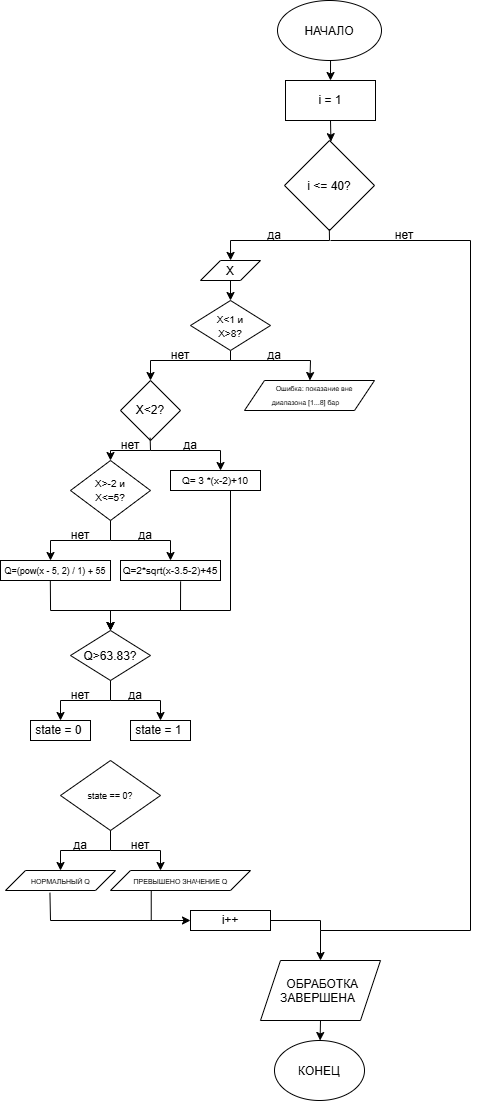

The diagram above was exported from draw.io. Its source (the exported page's mxGraphModel, read from the mxfile embedded in the PNG):
<mxGraphModel dx="149" dy="90" grid="1" gridSize="10" guides="1" tooltips="1" connect="1" arrows="1" fold="1" page="1" pageScale="1" pageWidth="827" pageHeight="1169" background="light-dark(#FFFFFF,#FFFFFF)" math="0" shadow="0">
  <root>
    <mxCell id="0" />
    <mxCell id="1" parent="0" />
    <mxCell id="AqxorIGq2Gc0W-OTR_VK-203" parent="1" style="ellipse;whiteSpace=wrap;html=1;shapeInside=1;" value="НАЧАЛО" vertex="1">
      <mxGeometry height="60" width="104" x="327" y="30" as="geometry" />
    </mxCell>
    <mxCell id="AqxorIGq2Gc0W-OTR_VK-204" parent="1" style="rounded=0;whiteSpace=wrap;html=1;" value="i = 1" vertex="1">
      <mxGeometry height="40" width="90" x="335" y="110" as="geometry" />
    </mxCell>
    <mxCell id="AqxorIGq2Gc0W-OTR_VK-205" parent="1" style="rhombus;whiteSpace=wrap;html=1;shapeInside=1;" value="i &amp;lt;= 40?" vertex="1">
      <mxGeometry height="90" width="90" x="334" y="170" as="geometry" />
    </mxCell>
    <mxCell id="AqxorIGq2Gc0W-OTR_VK-206" parent="1" style="shape=parallelogram;perimeter=parallelogramPerimeter;whiteSpace=wrap;html=1;shapeInside=1;fixedSize=1;" value="X" vertex="1">
      <mxGeometry height="20" width="60" x="250" y="290" as="geometry" />
    </mxCell>
    <mxCell id="AqxorIGq2Gc0W-OTR_VK-207" edge="1" parent="1" source="AqxorIGq2Gc0W-OTR_VK-205" style="endArrow=classic;html=1;rounded=0;defaultLabelBackgroundColor=page;exitX=0.498;exitY=0.985;exitDx=0;exitDy=0;strokeColor=light-dark(#000000,#000000);exitPerimeter=0;" value="">
      <mxGeometry height="50" relative="1" width="50" x="-0.1314" as="geometry">
        <Array as="points">
          <mxPoint x="379" y="270" />
          <mxPoint x="280" y="270" />
        </Array>
        <mxPoint x="420" y="410" as="sourcePoint" />
        <mxPoint x="280.06" y="289.94" as="targetPoint" />
      </mxGeometry>
    </mxCell>
    <mxCell id="AqxorIGq2Gc0W-OTR_VK-208" edge="1" parent="1" style="endArrow=classic;html=1;rounded=0;defaultLabelBackgroundColor=page;entryX=0.5;entryY=0;entryDx=0;entryDy=0;strokeColor=light-dark(#000000,#000000);" target="AqxorIGq2Gc0W-OTR_VK-259" value="">
      <mxGeometry height="50" relative="1" width="50" x="-0.6515" as="geometry">
        <Array as="points">
          <mxPoint x="520" y="270" />
          <mxPoint x="520" y="960" />
          <mxPoint x="370" y="960" />
        </Array>
        <mxPoint x="380" y="270" as="sourcePoint" />
        <mxPoint x="520" y="770" as="targetPoint" />
      </mxGeometry>
    </mxCell>
    <mxCell id="AqxorIGq2Gc0W-OTR_VK-210" edge="1" parent="1" source="AqxorIGq2Gc0W-OTR_VK-206" style="endArrow=classic;html=1;rounded=0;defaultLabelBackgroundColor=page;exitX=0.5;exitY=1;exitDx=0;exitDy=0;entryX=0.5;entryY=0;entryDx=0;entryDy=0;strokeColor=light-dark(#000000,#000000);" target="AqxorIGq2Gc0W-OTR_VK-215" value="">
      <mxGeometry height="50" relative="1" width="50" as="geometry">
        <mxPoint x="320" y="500" as="sourcePoint" />
        <mxPoint x="300" y="330" as="targetPoint" />
      </mxGeometry>
    </mxCell>
    <mxCell id="AqxorIGq2Gc0W-OTR_VK-211" edge="1" parent="1" style="endArrow=classic;html=1;rounded=0;defaultLabelBackgroundColor=page;strokeColor=light-dark(#000000,#000000);" value="">
      <mxGeometry height="50" relative="1" width="50" x="0.0909" as="geometry">
        <Array as="points">
          <mxPoint x="280" y="390" />
          <mxPoint x="200" y="390" />
        </Array>
        <mxPoint x="280" y="380" as="sourcePoint" />
        <mxPoint x="200" y="410" as="targetPoint" />
      </mxGeometry>
    </mxCell>
    <mxCell id="AqxorIGq2Gc0W-OTR_VK-212" edge="1" parent="1" style="endArrow=classic;html=1;rounded=0;defaultLabelBackgroundColor=page;strokeColor=light-dark(#000000,#000000);" target="AqxorIGq2Gc0W-OTR_VK-240" value="">
      <mxGeometry height="50" relative="1" width="50" as="geometry">
        <Array as="points">
          <mxPoint x="360" y="390" />
        </Array>
        <mxPoint x="274" y="390" as="sourcePoint" />
        <mxPoint x="360" y="410" as="targetPoint" />
      </mxGeometry>
    </mxCell>
    <mxCell id="AqxorIGq2Gc0W-OTR_VK-215" parent="1" style="rhombus;whiteSpace=wrap;html=1;shapeInside=1;" value="&lt;font style=&quot;font-size: 10px;&quot;&gt;X&amp;lt;1 и X&amp;gt;8?&lt;/font&gt;" vertex="1">
      <mxGeometry height="50" width="80" x="240" y="330" as="geometry" />
    </mxCell>
    <mxCell id="AqxorIGq2Gc0W-OTR_VK-216" parent="1" style="rhombus;whiteSpace=wrap;html=1;shapeInside=1;" value="X&amp;lt;2?" vertex="1">
      <mxGeometry height="60" width="60" x="170" y="410" as="geometry" />
    </mxCell>
    <mxCell id="AqxorIGq2Gc0W-OTR_VK-217" edge="1" parent="1" source="AqxorIGq2Gc0W-OTR_VK-216" style="endArrow=classic;html=1;rounded=0;defaultLabelBackgroundColor=page;exitX=0.494;exitY=0.955;exitDx=0;exitDy=0;strokeColor=light-dark(#000000,#000000);exitPerimeter=0;" value="">
      <mxGeometry height="50" relative="1" width="50" x="0.4333" as="geometry">
        <Array as="points">
          <mxPoint x="200" y="480" />
          <mxPoint x="160" y="480" />
        </Array>
        <mxPoint x="210" y="540" as="sourcePoint" />
        <mxPoint x="160" y="490" as="targetPoint" />
      </mxGeometry>
    </mxCell>
    <mxCell id="AqxorIGq2Gc0W-OTR_VK-218" edge="1" parent="1" style="endArrow=classic;html=1;rounded=0;defaultLabelBackgroundColor=page;entryX=0.556;entryY=0;entryDx=0;entryDy=0;entryPerimeter=0;strokeColor=light-dark(#000000,#000000);" target="AqxorIGq2Gc0W-OTR_VK-225" value="">
      <mxGeometry height="50" relative="1" width="50" x="0.3111" as="geometry">
        <Array as="points">
          <mxPoint x="270" y="480" />
        </Array>
        <mxPoint x="200" y="480" as="sourcePoint" />
        <mxPoint x="290" y="480" as="targetPoint" />
      </mxGeometry>
    </mxCell>
    <mxCell id="AqxorIGq2Gc0W-OTR_VK-220" parent="1" style="rhombus;whiteSpace=wrap;html=1;shapeInside=1;" value="&lt;font style=&quot;font-size: 10px;&quot;&gt;X&amp;gt;-2 и X&amp;lt;=5?&lt;/font&gt;" vertex="1">
      <mxGeometry height="60" width="80" x="120" y="490" as="geometry" />
    </mxCell>
    <mxCell id="AqxorIGq2Gc0W-OTR_VK-221" parent="1" style="text;html=1;whiteSpace=wrap;strokeColor=none;fillColor=none;align=center;verticalAlign=middle;rounded=0;fontColor=light-dark(#000000,#000000);" value="нет" vertex="1">
      <mxGeometry height="30" width="60" x="150" y="460" as="geometry" />
    </mxCell>
    <mxCell id="AqxorIGq2Gc0W-OTR_VK-222" parent="1" style="text;html=1;whiteSpace=wrap;strokeColor=none;fillColor=none;align=center;verticalAlign=middle;rounded=0;fontColor=light-dark(#000000,#060606);" value="нет" vertex="1">
      <mxGeometry height="30" width="60" x="200" y="370" as="geometry" />
    </mxCell>
    <mxCell id="AqxorIGq2Gc0W-OTR_VK-224" parent="1" style="text;html=1;whiteSpace=wrap;strokeColor=none;fillColor=none;align=center;verticalAlign=middle;rounded=0;fontColor=light-dark(#000000,#000000);" value="да" vertex="1">
      <mxGeometry height="30" width="60" x="294" y="250" as="geometry" />
    </mxCell>
    <mxCell id="AqxorIGq2Gc0W-OTR_VK-225" parent="1" style="rounded=0;whiteSpace=wrap;html=1;" value="&lt;font style=&quot;font-size: 10px;&quot;&gt;Q= 3 *(x-2)+10&lt;/font&gt;" vertex="1">
      <mxGeometry height="20" width="90" x="220" y="500" as="geometry" />
    </mxCell>
    <mxCell id="AqxorIGq2Gc0W-OTR_VK-226" edge="1" parent="1" source="AqxorIGq2Gc0W-OTR_VK-220" style="endArrow=classic;html=1;rounded=0;defaultLabelBackgroundColor=page;exitX=0.5;exitY=1;exitDx=0;exitDy=0;" value="">
      <mxGeometry height="50" relative="1" width="50" x="0.6" as="geometry">
        <Array as="points">
          <mxPoint x="160" y="570" />
          <mxPoint x="220" y="570" />
        </Array>
        <mxPoint x="170" y="640" as="sourcePoint" />
        <mxPoint x="220" y="590" as="targetPoint" />
      </mxGeometry>
    </mxCell>
    <mxCell id="AqxorIGq2Gc0W-OTR_VK-227" edge="1" parent="1" style="endArrow=classic;html=1;rounded=0;defaultLabelBackgroundColor=page;" value="">
      <mxGeometry height="50" relative="1" width="50" x="0.25" as="geometry">
        <Array as="points">
          <mxPoint x="100" y="570" />
        </Array>
        <mxPoint x="160" y="570" as="sourcePoint" />
        <mxPoint x="100" y="590" as="targetPoint" />
      </mxGeometry>
    </mxCell>
    <mxCell id="AqxorIGq2Gc0W-OTR_VK-228" parent="1" style="rounded=0;whiteSpace=wrap;html=1;" value="&lt;font style=&quot;font-size: 10px;&quot;&gt;Q=2*sqrt(x-3.5-2)+45&lt;/font&gt;" vertex="1">
      <mxGeometry height="20" width="100" x="170" y="590" as="geometry" />
    </mxCell>
    <mxCell id="AqxorIGq2Gc0W-OTR_VK-229" parent="1" style="rounded=0;whiteSpace=wrap;html=1;" value="&lt;font style=&quot;font-size: 9px;&quot;&gt;Q=(pow(x - 5, 2) / 1) + 55&lt;/font&gt;" vertex="1">
      <mxGeometry height="20" width="110" x="50" y="590" as="geometry" />
    </mxCell>
    <mxCell id="AqxorIGq2Gc0W-OTR_VK-230" parent="1" style="text;html=1;whiteSpace=wrap;strokeColor=none;fillColor=none;align=center;verticalAlign=middle;rounded=0;" value="да" vertex="1">
      <mxGeometry height="30" width="50" x="170" y="550" as="geometry" />
    </mxCell>
    <mxCell id="AqxorIGq2Gc0W-OTR_VK-232" parent="1" style="text;html=1;whiteSpace=wrap;strokeColor=none;fillColor=none;align=center;verticalAlign=middle;rounded=0;fontColor=light-dark(#000000,#000000);" value="да" vertex="1">
      <mxGeometry height="30" width="60" x="210" y="460" as="geometry" />
    </mxCell>
    <mxCell id="AqxorIGq2Gc0W-OTR_VK-233" parent="1" style="text;html=1;whiteSpace=wrap;strokeColor=none;fillColor=none;align=center;verticalAlign=middle;rounded=0;" value="нет" vertex="1">
      <mxGeometry height="30" width="60" x="100" y="550" as="geometry" />
    </mxCell>
    <mxCell id="AqxorIGq2Gc0W-OTR_VK-234" edge="1" parent="1" source="AqxorIGq2Gc0W-OTR_VK-229" style="endArrow=classic;html=1;rounded=0;defaultLabelBackgroundColor=page;exitX=0.453;exitY=1.006;exitDx=0;exitDy=0;exitPerimeter=0;" target="AqxorIGq2Gc0W-OTR_VK-237" value="">
      <mxGeometry height="50" relative="1" width="50" x="0.4022" as="geometry">
        <Array as="points">
          <mxPoint x="100.05" y="640" />
          <mxPoint x="160" y="640" />
        </Array>
        <mxPoint x="170" y="670" as="sourcePoint" />
        <mxPoint x="160" y="660" as="targetPoint" />
      </mxGeometry>
    </mxCell>
    <mxCell id="AqxorIGq2Gc0W-OTR_VK-235" edge="1" parent="1" source="AqxorIGq2Gc0W-OTR_VK-228" style="endArrow=classic;html=1;rounded=0;defaultLabelBackgroundColor=page;exitX=0.601;exitY=1.044;exitDx=0;exitDy=0;exitPerimeter=0;" value="">
      <mxGeometry height="50" relative="1" width="50" x="-0.5635" as="geometry">
        <Array as="points">
          <mxPoint x="230" y="640" />
          <mxPoint x="160" y="640" />
        </Array>
        <mxPoint x="170" y="670" as="sourcePoint" />
        <mxPoint x="160" y="660" as="targetPoint" />
      </mxGeometry>
    </mxCell>
    <mxCell id="AqxorIGq2Gc0W-OTR_VK-236" edge="1" parent="1" style="endArrow=classic;html=1;rounded=0;defaultLabelBackgroundColor=page;" value="">
      <mxGeometry height="50" relative="1" width="50" x="-0.2923" as="geometry">
        <Array as="points">
          <mxPoint x="280" y="640" />
          <mxPoint x="160" y="640" />
        </Array>
        <mxPoint x="280" y="520" as="sourcePoint" />
        <mxPoint x="160" y="660" as="targetPoint" />
      </mxGeometry>
    </mxCell>
    <mxCell id="AqxorIGq2Gc0W-OTR_VK-237" parent="1" style="rhombus;whiteSpace=wrap;html=1;shapeInside=1;" value="Q&amp;gt;63.83?" vertex="1">
      <mxGeometry height="50" width="80" x="120" y="660" as="geometry" />
    </mxCell>
    <mxCell id="AqxorIGq2Gc0W-OTR_VK-238" edge="1" parent="1" source="AqxorIGq2Gc0W-OTR_VK-237" style="endArrow=classic;html=1;rounded=0;defaultLabelBackgroundColor=page;exitX=0.5;exitY=1;exitDx=0;exitDy=0;" value="">
      <mxGeometry height="50" relative="1" width="50" as="geometry">
        <Array as="points">
          <mxPoint x="160" y="730" />
          <mxPoint x="110" y="730" />
        </Array>
        <mxPoint x="170" y="760" as="sourcePoint" />
        <mxPoint x="110" y="750" as="targetPoint" />
      </mxGeometry>
    </mxCell>
    <mxCell id="AqxorIGq2Gc0W-OTR_VK-239" edge="1" parent="1" style="endArrow=classic;html=1;rounded=0;defaultLabelBackgroundColor=page;" value="">
      <mxGeometry height="50" relative="1" width="50" x="0.0286" as="geometry">
        <Array as="points">
          <mxPoint x="210" y="730" />
        </Array>
        <mxPoint x="160" y="730" as="sourcePoint" />
        <mxPoint x="210" y="750" as="targetPoint" />
      </mxGeometry>
    </mxCell>
    <mxCell id="AqxorIGq2Gc0W-OTR_VK-240" parent="1" style="shape=parallelogram;perimeter=parallelogramPerimeter;whiteSpace=wrap;html=1;shapeInside=1;fixedSize=1;" value="&lt;font style=&quot;font-size: 7px;&quot;&gt;Ошибка: показание вне диапазона [1...8] бар&lt;/font&gt;" vertex="1">
      <mxGeometry height="30" width="130" x="294" y="410" as="geometry" />
    </mxCell>
    <mxCell id="AqxorIGq2Gc0W-OTR_VK-241" parent="1" style="text;html=1;whiteSpace=wrap;strokeColor=none;fillColor=none;align=center;verticalAlign=middle;rounded=0;" value="нет" vertex="1">
      <mxGeometry height="30" width="60" x="100" y="710" as="geometry" />
    </mxCell>
    <mxCell id="AqxorIGq2Gc0W-OTR_VK-242" parent="1" style="text;html=1;whiteSpace=wrap;strokeColor=none;fillColor=none;align=center;verticalAlign=middle;rounded=0;" value="да" vertex="1">
      <mxGeometry height="30" width="50" x="160" y="710" as="geometry" />
    </mxCell>
    <mxCell id="AqxorIGq2Gc0W-OTR_VK-243" parent="1" style="rounded=0;whiteSpace=wrap;html=1;" value="state = 0&amp;nbsp;" vertex="1">
      <mxGeometry height="20" width="60" x="80" y="750" as="geometry" />
    </mxCell>
    <mxCell id="AqxorIGq2Gc0W-OTR_VK-244" parent="1" style="rounded=0;whiteSpace=wrap;html=1;" value="state = 1&amp;nbsp;" vertex="1">
      <mxGeometry height="20" width="60" x="180" y="750" as="geometry" />
    </mxCell>
    <mxCell id="AqxorIGq2Gc0W-OTR_VK-245" parent="1" style="rhombus;whiteSpace=wrap;html=1;shapeInside=1;" value="&lt;font style=&quot;font-size: 9px;&quot;&gt;state == 0?&lt;/font&gt;" vertex="1">
      <mxGeometry height="70" width="100" x="110" y="790" as="geometry" />
    </mxCell>
    <mxCell id="AqxorIGq2Gc0W-OTR_VK-246" edge="1" parent="1" source="AqxorIGq2Gc0W-OTR_VK-245" style="endArrow=classic;html=1;rounded=0;defaultLabelBackgroundColor=page;exitX=0.5;exitY=1;exitDx=0;exitDy=0;" value="">
      <mxGeometry height="50" relative="1" width="50" as="geometry">
        <Array as="points">
          <mxPoint x="160" y="880" />
          <mxPoint x="110" y="880" />
        </Array>
        <mxPoint x="150" y="890" as="sourcePoint" />
        <mxPoint x="110" y="900" as="targetPoint" />
      </mxGeometry>
    </mxCell>
    <mxCell id="AqxorIGq2Gc0W-OTR_VK-247" edge="1" parent="1" style="endArrow=classic;html=1;rounded=0;defaultLabelBackgroundColor=page;" value="">
      <mxGeometry height="50" relative="1" width="50" as="geometry">
        <Array as="points">
          <mxPoint x="210" y="880" />
        </Array>
        <mxPoint x="160" y="880" as="sourcePoint" />
        <mxPoint x="210" y="900" as="targetPoint" />
      </mxGeometry>
    </mxCell>
    <mxCell id="AqxorIGq2Gc0W-OTR_VK-248" parent="1" style="text;html=1;whiteSpace=wrap;strokeColor=none;fillColor=none;align=center;verticalAlign=middle;rounded=0;" value="да" vertex="1">
      <mxGeometry height="30" width="50" x="105" y="860" as="geometry" />
    </mxCell>
    <mxCell id="AqxorIGq2Gc0W-OTR_VK-249" parent="1" style="text;html=1;whiteSpace=wrap;strokeColor=none;fillColor=none;align=center;verticalAlign=middle;rounded=0;" value="нет" vertex="1">
      <mxGeometry height="30" width="60" x="160" y="860" as="geometry" />
    </mxCell>
    <mxCell id="AqxorIGq2Gc0W-OTR_VK-250" parent="1" style="shape=parallelogram;perimeter=parallelogramPerimeter;whiteSpace=wrap;html=1;shapeInside=1;fixedSize=1;" value="&lt;font style=&quot;font-size: 7px;&quot;&gt;НОРМАЛЬНЫЙ Q&lt;/font&gt;" vertex="1">
      <mxGeometry height="20" width="110" x="55" y="900" as="geometry" />
    </mxCell>
    <mxCell id="AqxorIGq2Gc0W-OTR_VK-251" parent="1" style="shape=parallelogram;perimeter=parallelogramPerimeter;whiteSpace=wrap;html=1;shapeInside=1;fixedSize=1;" value="&lt;font style=&quot;font-size: 7px;&quot;&gt;ПРЕВЫШЕНО ЗНАЧЕНИЕ Q&lt;/font&gt;" vertex="1">
      <mxGeometry height="20" width="140" x="160" y="900" as="geometry" />
    </mxCell>
    <mxCell id="AqxorIGq2Gc0W-OTR_VK-252" parent="1" style="rounded=0;whiteSpace=wrap;html=1;" value="i++" vertex="1">
      <mxGeometry height="20" width="80" x="240" y="940" as="geometry" />
    </mxCell>
    <mxCell id="AqxorIGq2Gc0W-OTR_VK-253" edge="1" parent="1" source="AqxorIGq2Gc0W-OTR_VK-250" style="endArrow=classic;html=1;rounded=0;defaultLabelBackgroundColor=page;entryX=0;entryY=0.5;entryDx=0;entryDy=0;exitX=0.404;exitY=1.115;exitDx=0;exitDy=0;exitPerimeter=0;" target="AqxorIGq2Gc0W-OTR_VK-252" value="">
      <mxGeometry height="50" relative="1" width="50" as="geometry">
        <Array as="points">
          <mxPoint x="100" y="950" />
        </Array>
        <mxPoint x="170" y="990" as="sourcePoint" />
        <mxPoint x="220" y="940" as="targetPoint" />
      </mxGeometry>
    </mxCell>
    <mxCell id="AqxorIGq2Gc0W-OTR_VK-254" edge="1" parent="1" style="endArrow=none;html=1;rounded=0;defaultLabelBackgroundColor=page;entryX=0.291;entryY=1.031;entryDx=0;entryDy=0;entryPerimeter=0;" target="AqxorIGq2Gc0W-OTR_VK-251" value="">
      <mxGeometry height="50" relative="1" width="50" as="geometry">
        <mxPoint x="200.74" y="950" as="sourcePoint" />
        <mxPoint x="220" y="940" as="targetPoint" />
      </mxGeometry>
    </mxCell>
    <mxCell id="AqxorIGq2Gc0W-OTR_VK-257" parent="1" style="text;html=1;whiteSpace=wrap;strokeColor=none;fillColor=none;align=center;verticalAlign=middle;rounded=0;fontColor=light-dark(#000000,#000000);" value="нет" vertex="1">
      <mxGeometry height="30" width="60" x="424" y="250" as="geometry" />
    </mxCell>
    <mxCell id="AqxorIGq2Gc0W-OTR_VK-258" parent="1" style="text;html=1;whiteSpace=wrap;strokeColor=none;fillColor=none;align=center;verticalAlign=middle;rounded=0;fontColor=light-dark(#000000,#000000);" value="да" vertex="1">
      <mxGeometry height="30" width="60" x="294" y="370" as="geometry" />
    </mxCell>
    <mxCell id="AqxorIGq2Gc0W-OTR_VK-259" parent="1" style="shape=parallelogram;perimeter=parallelogramPerimeter;whiteSpace=wrap;html=1;shapeInside=1;fixedSize=1;" value="ОБРАБОТКА ЗАВЕРШЕНА" vertex="1">
      <mxGeometry height="60" width="120" x="310" y="990" as="geometry" />
    </mxCell>
    <mxCell id="AqxorIGq2Gc0W-OTR_VK-260" edge="1" parent="1" source="AqxorIGq2Gc0W-OTR_VK-252" style="endArrow=none;html=1;rounded=0;defaultLabelBackgroundColor=page;exitX=1;exitY=0.5;exitDx=0;exitDy=0;" value="">
      <mxGeometry height="50" relative="1" width="50" x="0.6" as="geometry">
        <Array as="points">
          <mxPoint x="370" y="950" />
        </Array>
        <mxPoint x="360" y="1010" as="sourcePoint" />
        <mxPoint x="370" y="960" as="targetPoint" />
      </mxGeometry>
    </mxCell>
    <mxCell id="AqxorIGq2Gc0W-OTR_VK-261" edge="1" parent="1" source="AqxorIGq2Gc0W-OTR_VK-259" style="endArrow=classic;html=1;rounded=0;defaultLabelBackgroundColor=page;exitX=0.5;exitY=1;exitDx=0;exitDy=0;" target="AqxorIGq2Gc0W-OTR_VK-262" value="">
      <mxGeometry height="50" relative="1" width="50" as="geometry">
        <mxPoint x="320" y="1140" as="sourcePoint" />
        <mxPoint x="370" y="1070" as="targetPoint" />
      </mxGeometry>
    </mxCell>
    <mxCell id="AqxorIGq2Gc0W-OTR_VK-262" parent="1" style="ellipse;whiteSpace=wrap;html=1;shapeInside=1;" value="КОНЕЦ" vertex="1">
      <mxGeometry height="60" width="90" x="324" y="1070" as="geometry" />
    </mxCell>
    <mxCell id="AqxorIGq2Gc0W-OTR_VK-263" edge="1" parent="1" source="AqxorIGq2Gc0W-OTR_VK-203" style="endArrow=classic;html=1;rounded=0;defaultLabelBackgroundColor=page;exitX=0.51;exitY=1;exitDx=0;exitDy=0;entryX=0.5;entryY=0;entryDx=0;entryDy=0;exitPerimeter=0;strokeColor=light-dark(#000000,#000000);" target="AqxorIGq2Gc0W-OTR_VK-204" value="">
      <mxGeometry height="50" relative="1" width="50" as="geometry">
        <Array as="points" />
        <mxPoint x="420" y="110" as="sourcePoint" />
        <mxPoint x="470" y="60" as="targetPoint" />
      </mxGeometry>
    </mxCell>
    <mxCell id="AqxorIGq2Gc0W-OTR_VK-264" edge="1" parent="1" source="AqxorIGq2Gc0W-OTR_VK-204" style="endArrow=classic;html=1;rounded=0;defaultLabelBackgroundColor=page;exitX=0.5;exitY=1;exitDx=0;exitDy=0;entryX=0.516;entryY=0.013;entryDx=0;entryDy=0;entryPerimeter=0;strokeColor=light-dark(#000000,#000000);" target="AqxorIGq2Gc0W-OTR_VK-205" value="">
      <mxGeometry height="50" relative="1" width="50" as="geometry">
        <mxPoint x="370" y="200" as="sourcePoint" />
        <mxPoint x="420" y="150" as="targetPoint" />
      </mxGeometry>
    </mxCell>
  </root>
</mxGraphModel>